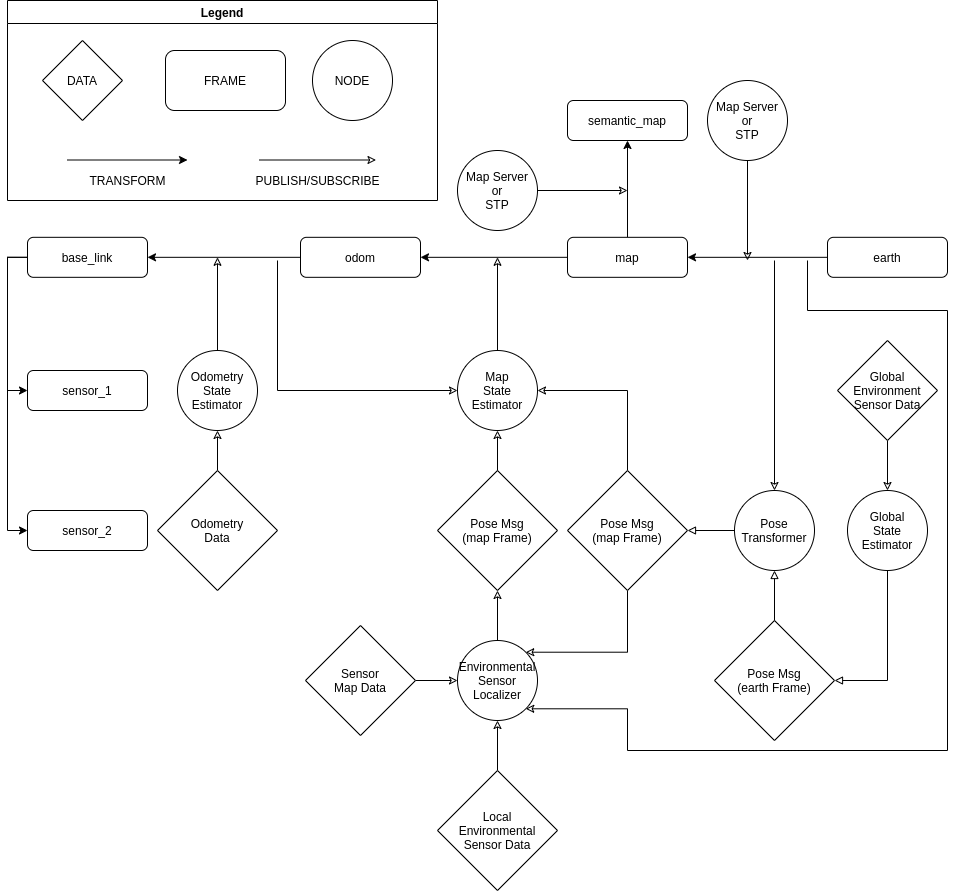

The diagram above was exported from draw.io. Its source (the exported page's mxGraphModel, read from the mxfile embedded in the PNG):
<mxGraphModel dx="1422" dy="801" grid="1" gridSize="10" guides="1" tooltips="1" connect="1" arrows="1" fold="1" page="1" pageScale="1" pageWidth="1654" pageHeight="1169" math="0" shadow="0">
  <root>
    <mxCell id="WIyWlLk6GJQsqaUBKTNV-0" />
    <mxCell id="WIyWlLk6GJQsqaUBKTNV-1" parent="WIyWlLk6GJQsqaUBKTNV-0" />
    <mxCell id="34vJx8ojyscuXA-_MFYc-2" style="edgeStyle=orthogonalEdgeStyle;rounded=0;orthogonalLoop=1;jettySize=auto;html=1;exitX=0;exitY=0.5;exitDx=0;exitDy=0;entryX=0;entryY=0.5;entryDx=0;entryDy=0;" parent="WIyWlLk6GJQsqaUBKTNV-1" source="WIyWlLk6GJQsqaUBKTNV-3" target="34vJx8ojyscuXA-_MFYc-1" edge="1">
      <mxGeometry relative="1" as="geometry" />
    </mxCell>
    <mxCell id="34vJx8ojyscuXA-_MFYc-6" style="edgeStyle=orthogonalEdgeStyle;rounded=0;orthogonalLoop=1;jettySize=auto;html=1;exitX=1;exitY=0.5;exitDx=0;exitDy=0;endArrow=none;endFill=0;startArrow=classic;startFill=1;" parent="WIyWlLk6GJQsqaUBKTNV-1" source="WIyWlLk6GJQsqaUBKTNV-3" target="34vJx8ojyscuXA-_MFYc-5" edge="1">
      <mxGeometry relative="1" as="geometry" />
    </mxCell>
    <mxCell id="34vJx8ojyscuXA-_MFYc-10" style="edgeStyle=orthogonalEdgeStyle;rounded=0;orthogonalLoop=1;jettySize=auto;html=1;exitX=0;exitY=0.5;exitDx=0;exitDy=0;entryX=0;entryY=0.5;entryDx=0;entryDy=0;endArrow=classic;endFill=1;" parent="WIyWlLk6GJQsqaUBKTNV-1" source="WIyWlLk6GJQsqaUBKTNV-3" target="34vJx8ojyscuXA-_MFYc-3" edge="1">
      <mxGeometry relative="1" as="geometry" />
    </mxCell>
    <mxCell id="WIyWlLk6GJQsqaUBKTNV-3" value="base_link" style="rounded=1;whiteSpace=wrap;html=1;fontSize=12;glass=0;strokeWidth=1;shadow=0;" parent="WIyWlLk6GJQsqaUBKTNV-1" vertex="1">
      <mxGeometry x="40" y="246.82" width="120" height="40" as="geometry" />
    </mxCell>
    <mxCell id="34vJx8ojyscuXA-_MFYc-1" value="sensor_1" style="rounded=1;whiteSpace=wrap;html=1;fontSize=12;glass=0;strokeWidth=1;shadow=0;" parent="WIyWlLk6GJQsqaUBKTNV-1" vertex="1">
      <mxGeometry x="40" y="380" width="120" height="40" as="geometry" />
    </mxCell>
    <mxCell id="34vJx8ojyscuXA-_MFYc-3" value="sensor_2" style="rounded=1;whiteSpace=wrap;html=1;fontSize=12;glass=0;strokeWidth=1;shadow=0;" parent="WIyWlLk6GJQsqaUBKTNV-1" vertex="1">
      <mxGeometry x="40" y="520" width="120" height="40" as="geometry" />
    </mxCell>
    <mxCell id="34vJx8ojyscuXA-_MFYc-8" style="edgeStyle=orthogonalEdgeStyle;rounded=0;orthogonalLoop=1;jettySize=auto;html=1;exitX=1;exitY=0.5;exitDx=0;exitDy=0;endArrow=none;endFill=0;startArrow=classic;startFill=1;" parent="WIyWlLk6GJQsqaUBKTNV-1" source="34vJx8ojyscuXA-_MFYc-5" target="34vJx8ojyscuXA-_MFYc-7" edge="1">
      <mxGeometry relative="1" as="geometry" />
    </mxCell>
    <mxCell id="34vJx8ojyscuXA-_MFYc-5" value="odom" style="rounded=1;whiteSpace=wrap;html=1;fontSize=12;glass=0;strokeWidth=1;shadow=0;" parent="WIyWlLk6GJQsqaUBKTNV-1" vertex="1">
      <mxGeometry x="313" y="246.82" width="120" height="40" as="geometry" />
    </mxCell>
    <mxCell id="34vJx8ojyscuXA-_MFYc-18" style="edgeStyle=orthogonalEdgeStyle;rounded=0;orthogonalLoop=1;jettySize=auto;html=1;exitX=1;exitY=0.5;exitDx=0;exitDy=0;entryX=0;entryY=0.5;entryDx=0;entryDy=0;endArrow=none;endFill=0;startArrow=classic;startFill=1;" parent="WIyWlLk6GJQsqaUBKTNV-1" source="34vJx8ojyscuXA-_MFYc-7" target="34vJx8ojyscuXA-_MFYc-9" edge="1">
      <mxGeometry relative="1" as="geometry" />
    </mxCell>
    <mxCell id="0MpHBhAfIyratrErIWlO-2" style="edgeStyle=orthogonalEdgeStyle;rounded=0;orthogonalLoop=1;jettySize=auto;html=1;exitX=0.5;exitY=0;exitDx=0;exitDy=0;entryX=0.5;entryY=1;entryDx=0;entryDy=0;startArrow=none;startFill=0;endArrow=classic;endFill=1;" parent="WIyWlLk6GJQsqaUBKTNV-1" source="34vJx8ojyscuXA-_MFYc-7" target="0MpHBhAfIyratrErIWlO-1" edge="1">
      <mxGeometry relative="1" as="geometry" />
    </mxCell>
    <mxCell id="34vJx8ojyscuXA-_MFYc-7" value="map" style="rounded=1;whiteSpace=wrap;html=1;fontSize=12;glass=0;strokeWidth=1;shadow=0;" parent="WIyWlLk6GJQsqaUBKTNV-1" vertex="1">
      <mxGeometry x="580" y="246.82" width="120" height="40" as="geometry" />
    </mxCell>
    <mxCell id="34vJx8ojyscuXA-_MFYc-9" value="earth" style="rounded=1;whiteSpace=wrap;html=1;fontSize=12;glass=0;strokeWidth=1;shadow=0;" parent="WIyWlLk6GJQsqaUBKTNV-1" vertex="1">
      <mxGeometry x="840" y="246.82" width="120" height="40" as="geometry" />
    </mxCell>
    <mxCell id="34vJx8ojyscuXA-_MFYc-21" style="edgeStyle=orthogonalEdgeStyle;rounded=0;orthogonalLoop=1;jettySize=auto;html=1;exitX=0.5;exitY=0;exitDx=0;exitDy=0;endArrow=classic;endFill=0;" parent="WIyWlLk6GJQsqaUBKTNV-1" source="34vJx8ojyscuXA-_MFYc-19" edge="1">
      <mxGeometry relative="1" as="geometry">
        <mxPoint x="230" y="266.82" as="targetPoint" />
      </mxGeometry>
    </mxCell>
    <mxCell id="34vJx8ojyscuXA-_MFYc-19" value="Odometry&lt;br&gt;State&lt;br&gt;Estimator" style="ellipse;whiteSpace=wrap;html=1;aspect=fixed;" parent="WIyWlLk6GJQsqaUBKTNV-1" vertex="1">
      <mxGeometry x="190" y="360" width="80" height="80" as="geometry" />
    </mxCell>
    <mxCell id="34vJx8ojyscuXA-_MFYc-27" style="edgeStyle=orthogonalEdgeStyle;rounded=0;orthogonalLoop=1;jettySize=auto;html=1;exitX=0.5;exitY=0;exitDx=0;exitDy=0;endArrow=classic;endFill=0;" parent="WIyWlLk6GJQsqaUBKTNV-1" source="34vJx8ojyscuXA-_MFYc-26" edge="1">
      <mxGeometry relative="1" as="geometry">
        <mxPoint x="510" y="266.82" as="targetPoint" />
      </mxGeometry>
    </mxCell>
    <mxCell id="34vJx8ojyscuXA-_MFYc-26" value="Map&lt;br&gt;State&lt;br&gt;Estimator" style="ellipse;whiteSpace=wrap;html=1;aspect=fixed;" parent="WIyWlLk6GJQsqaUBKTNV-1" vertex="1">
      <mxGeometry x="470" y="360" width="80" height="80" as="geometry" />
    </mxCell>
    <mxCell id="34vJx8ojyscuXA-_MFYc-33" style="edgeStyle=orthogonalEdgeStyle;rounded=0;orthogonalLoop=1;jettySize=auto;html=1;entryX=0;entryY=0.5;entryDx=0;entryDy=0;endArrow=classic;endFill=0;" parent="WIyWlLk6GJQsqaUBKTNV-1" target="34vJx8ojyscuXA-_MFYc-26" edge="1">
      <mxGeometry relative="1" as="geometry">
        <mxPoint x="290" y="270" as="sourcePoint" />
        <Array as="points">
          <mxPoint x="290" y="400" />
        </Array>
      </mxGeometry>
    </mxCell>
    <mxCell id="34vJx8ojyscuXA-_MFYc-35" value="Environmental&lt;br&gt;Sensor&lt;br&gt;Localizer" style="ellipse;whiteSpace=wrap;html=1;aspect=fixed;" parent="WIyWlLk6GJQsqaUBKTNV-1" vertex="1">
      <mxGeometry x="470" y="649.9999999999999" width="80" height="80" as="geometry" />
    </mxCell>
    <mxCell id="34vJx8ojyscuXA-_MFYc-37" style="edgeStyle=orthogonalEdgeStyle;rounded=0;orthogonalLoop=1;jettySize=auto;html=1;exitX=0.5;exitY=0;exitDx=0;exitDy=0;entryX=0.5;entryY=1;entryDx=0;entryDy=0;endArrow=classic;endFill=0;" parent="WIyWlLk6GJQsqaUBKTNV-1" source="34vJx8ojyscuXA-_MFYc-36" target="34vJx8ojyscuXA-_MFYc-19" edge="1">
      <mxGeometry relative="1" as="geometry" />
    </mxCell>
    <mxCell id="34vJx8ojyscuXA-_MFYc-36" value="Odometry&lt;br&gt;Data" style="rhombus;whiteSpace=wrap;html=1;" parent="WIyWlLk6GJQsqaUBKTNV-1" vertex="1">
      <mxGeometry x="170" y="480" width="120" height="120" as="geometry" />
    </mxCell>
    <mxCell id="34vJx8ojyscuXA-_MFYc-40" style="edgeStyle=orthogonalEdgeStyle;rounded=0;orthogonalLoop=1;jettySize=auto;html=1;exitX=0.5;exitY=0;exitDx=0;exitDy=0;entryX=0.5;entryY=1;entryDx=0;entryDy=0;endArrow=classic;endFill=0;" parent="WIyWlLk6GJQsqaUBKTNV-1" source="34vJx8ojyscuXA-_MFYc-39" target="34vJx8ojyscuXA-_MFYc-35" edge="1">
      <mxGeometry relative="1" as="geometry">
        <mxPoint x="510" y="769.9999999999999" as="sourcePoint" />
      </mxGeometry>
    </mxCell>
    <mxCell id="34vJx8ojyscuXA-_MFYc-39" value="Local&lt;br&gt;Environmental&lt;br&gt;Sensor Data" style="rhombus;whiteSpace=wrap;html=1;" parent="WIyWlLk6GJQsqaUBKTNV-1" vertex="1">
      <mxGeometry x="450" y="779.9999999999999" width="120" height="120" as="geometry" />
    </mxCell>
    <mxCell id="34vJx8ojyscuXA-_MFYc-42" value="Pose Msg&lt;br&gt;(map Frame)" style="rhombus;whiteSpace=wrap;html=1;" parent="WIyWlLk6GJQsqaUBKTNV-1" vertex="1">
      <mxGeometry x="450" y="480" width="120" height="120" as="geometry" />
    </mxCell>
    <mxCell id="34vJx8ojyscuXA-_MFYc-43" style="edgeStyle=orthogonalEdgeStyle;rounded=0;orthogonalLoop=1;jettySize=auto;html=1;exitX=0.5;exitY=0;exitDx=0;exitDy=0;endArrow=classic;endFill=0;entryX=0.5;entryY=1;entryDx=0;entryDy=0;" parent="WIyWlLk6GJQsqaUBKTNV-1" source="34vJx8ojyscuXA-_MFYc-42" target="34vJx8ojyscuXA-_MFYc-26" edge="1">
      <mxGeometry relative="1" as="geometry">
        <mxPoint x="640" y="430" as="targetPoint" />
        <mxPoint x="509.5" y="480" as="sourcePoint" />
      </mxGeometry>
    </mxCell>
    <mxCell id="34vJx8ojyscuXA-_MFYc-44" style="edgeStyle=orthogonalEdgeStyle;rounded=0;orthogonalLoop=1;jettySize=auto;html=1;endArrow=classic;endFill=0;entryX=0.5;entryY=1;entryDx=0;entryDy=0;" parent="WIyWlLk6GJQsqaUBKTNV-1" source="34vJx8ojyscuXA-_MFYc-35" target="34vJx8ojyscuXA-_MFYc-42" edge="1">
      <mxGeometry relative="1" as="geometry">
        <mxPoint x="509.5" y="599.9999999999999" as="targetPoint" />
        <mxPoint x="509.5" y="649.9999999999999" as="sourcePoint" />
      </mxGeometry>
    </mxCell>
    <mxCell id="34vJx8ojyscuXA-_MFYc-46" style="edgeStyle=orthogonalEdgeStyle;rounded=0;orthogonalLoop=1;jettySize=auto;html=1;exitX=1;exitY=0.5;exitDx=0;exitDy=0;entryX=0;entryY=0.5;entryDx=0;entryDy=0;endArrow=classic;endFill=0;" parent="WIyWlLk6GJQsqaUBKTNV-1" source="34vJx8ojyscuXA-_MFYc-45" target="34vJx8ojyscuXA-_MFYc-35" edge="1">
      <mxGeometry relative="1" as="geometry" />
    </mxCell>
    <mxCell id="34vJx8ojyscuXA-_MFYc-45" value="Sensor&lt;br&gt;Map Data" style="rhombus;whiteSpace=wrap;html=1;" parent="WIyWlLk6GJQsqaUBKTNV-1" vertex="1">
      <mxGeometry x="318" y="635" width="110" height="110" as="geometry" />
    </mxCell>
    <mxCell id="niaGxQjvUdAsFUVdGnzD-2" style="edgeStyle=orthogonalEdgeStyle;rounded=0;orthogonalLoop=1;jettySize=auto;html=1;exitX=0.5;exitY=1;exitDx=0;exitDy=0;endArrow=block;endFill=0;entryX=1;entryY=0.5;entryDx=0;entryDy=0;" parent="WIyWlLk6GJQsqaUBKTNV-1" source="34vJx8ojyscuXA-_MFYc-47" target="niaGxQjvUdAsFUVdGnzD-0" edge="1">
      <mxGeometry relative="1" as="geometry" />
    </mxCell>
    <mxCell id="34vJx8ojyscuXA-_MFYc-47" value="Global&lt;br&gt;State&lt;br&gt;Estimator" style="ellipse;whiteSpace=wrap;html=1;aspect=fixed;" parent="WIyWlLk6GJQsqaUBKTNV-1" vertex="1">
      <mxGeometry x="860" y="500" width="80" height="80" as="geometry" />
    </mxCell>
    <mxCell id="34vJx8ojyscuXA-_MFYc-55" style="edgeStyle=orthogonalEdgeStyle;rounded=0;orthogonalLoop=1;jettySize=auto;html=1;exitX=0.5;exitY=1;exitDx=0;exitDy=0;entryX=1;entryY=0;entryDx=0;entryDy=0;endArrow=classic;endFill=0;" parent="WIyWlLk6GJQsqaUBKTNV-1" target="34vJx8ojyscuXA-_MFYc-35" edge="1">
      <mxGeometry relative="1" as="geometry">
        <Array as="points">
          <mxPoint x="640" y="662.18" />
        </Array>
        <mxPoint x="640" y="600" as="sourcePoint" />
      </mxGeometry>
    </mxCell>
    <mxCell id="0MpHBhAfIyratrErIWlO-0" style="edgeStyle=orthogonalEdgeStyle;rounded=0;orthogonalLoop=1;jettySize=auto;html=1;exitX=0.5;exitY=0;exitDx=0;exitDy=0;entryX=1;entryY=0.5;entryDx=0;entryDy=0;endArrow=classic;endFill=0;" parent="WIyWlLk6GJQsqaUBKTNV-1" target="34vJx8ojyscuXA-_MFYc-26" edge="1">
      <mxGeometry relative="1" as="geometry">
        <Array as="points">
          <mxPoint x="640" y="400" />
        </Array>
        <mxPoint x="640" y="480" as="sourcePoint" />
      </mxGeometry>
    </mxCell>
    <mxCell id="34vJx8ojyscuXA-_MFYc-51" style="edgeStyle=orthogonalEdgeStyle;rounded=0;orthogonalLoop=1;jettySize=auto;html=1;exitX=0.5;exitY=1;exitDx=0;exitDy=0;entryX=0.5;entryY=0;entryDx=0;entryDy=0;endArrow=classic;endFill=0;" parent="WIyWlLk6GJQsqaUBKTNV-1" source="34vJx8ojyscuXA-_MFYc-50" target="34vJx8ojyscuXA-_MFYc-47" edge="1">
      <mxGeometry relative="1" as="geometry" />
    </mxCell>
    <mxCell id="34vJx8ojyscuXA-_MFYc-50" value="Global&lt;br&gt;Environment&lt;br&gt;Sensor Data" style="rhombus;whiteSpace=wrap;html=1;" parent="WIyWlLk6GJQsqaUBKTNV-1" vertex="1">
      <mxGeometry x="850" y="350" width="100" height="100" as="geometry" />
    </mxCell>
    <mxCell id="34vJx8ojyscuXA-_MFYc-54" style="edgeStyle=orthogonalEdgeStyle;rounded=0;orthogonalLoop=1;jettySize=auto;html=1;exitX=0.5;exitY=1;exitDx=0;exitDy=0;endArrow=classic;endFill=0;" parent="WIyWlLk6GJQsqaUBKTNV-1" source="34vJx8ojyscuXA-_MFYc-52" edge="1">
      <mxGeometry relative="1" as="geometry">
        <mxPoint x="760" y="270" as="targetPoint" />
      </mxGeometry>
    </mxCell>
    <mxCell id="34vJx8ojyscuXA-_MFYc-52" value="Map Server&lt;br&gt;or&lt;br&gt;STP" style="ellipse;whiteSpace=wrap;html=1;aspect=fixed;" parent="WIyWlLk6GJQsqaUBKTNV-1" vertex="1">
      <mxGeometry x="720" y="90" width="80" height="80" as="geometry" />
    </mxCell>
    <mxCell id="34vJx8ojyscuXA-_MFYc-56" style="edgeStyle=orthogonalEdgeStyle;rounded=0;orthogonalLoop=1;jettySize=auto;html=1;endArrow=classic;endFill=0;entryX=1;entryY=1;entryDx=0;entryDy=0;" parent="WIyWlLk6GJQsqaUBKTNV-1" target="34vJx8ojyscuXA-_MFYc-35" edge="1">
      <mxGeometry relative="1" as="geometry">
        <mxPoint x="820" y="270" as="sourcePoint" />
        <mxPoint x="770" y="833.18" as="targetPoint" />
        <Array as="points">
          <mxPoint x="820" y="320" />
          <mxPoint x="960" y="320" />
          <mxPoint x="960" y="760" />
          <mxPoint x="640" y="760" />
          <mxPoint x="640" y="718" />
        </Array>
      </mxGeometry>
    </mxCell>
    <mxCell id="0MpHBhAfIyratrErIWlO-1" value="semantic_map" style="rounded=1;whiteSpace=wrap;html=1;fontSize=12;glass=0;strokeWidth=1;shadow=0;" parent="WIyWlLk6GJQsqaUBKTNV-1" vertex="1">
      <mxGeometry x="580" y="110" width="120" height="40" as="geometry" />
    </mxCell>
    <mxCell id="0MpHBhAfIyratrErIWlO-4" style="edgeStyle=orthogonalEdgeStyle;rounded=0;orthogonalLoop=1;jettySize=auto;html=1;exitX=1;exitY=0.5;exitDx=0;exitDy=0;startArrow=none;startFill=0;endArrow=classic;endFill=0;" parent="WIyWlLk6GJQsqaUBKTNV-1" source="0MpHBhAfIyratrErIWlO-3" edge="1">
      <mxGeometry relative="1" as="geometry">
        <mxPoint x="640" y="200" as="targetPoint" />
      </mxGeometry>
    </mxCell>
    <mxCell id="0MpHBhAfIyratrErIWlO-3" value="Map Server&lt;br&gt;or&lt;br&gt;STP" style="ellipse;whiteSpace=wrap;html=1;aspect=fixed;" parent="WIyWlLk6GJQsqaUBKTNV-1" vertex="1">
      <mxGeometry x="470" y="160" width="80" height="80" as="geometry" />
    </mxCell>
    <mxCell id="0MpHBhAfIyratrErIWlO-5" value="Legend" style="swimlane;" parent="WIyWlLk6GJQsqaUBKTNV-1" vertex="1">
      <mxGeometry x="20" y="10" width="430" height="200" as="geometry" />
    </mxCell>
    <mxCell id="34vJx8ojyscuXA-_MFYc-23" value="NODE" style="ellipse;whiteSpace=wrap;html=1;aspect=fixed;" parent="0MpHBhAfIyratrErIWlO-5" vertex="1">
      <mxGeometry x="305" y="40" width="80" height="80" as="geometry" />
    </mxCell>
    <mxCell id="34vJx8ojyscuXA-_MFYc-22" value="FRAME" style="rounded=1;whiteSpace=wrap;html=1;" parent="0MpHBhAfIyratrErIWlO-5" vertex="1">
      <mxGeometry x="158" y="50" width="120" height="60" as="geometry" />
    </mxCell>
    <mxCell id="34vJx8ojyscuXA-_MFYc-30" value="DATA" style="rhombus;whiteSpace=wrap;html=1;" parent="0MpHBhAfIyratrErIWlO-5" vertex="1">
      <mxGeometry x="35" y="40" width="80" height="80" as="geometry" />
    </mxCell>
    <mxCell id="34vJx8ojyscuXA-_MFYc-24" value="" style="endArrow=classic;html=1;" parent="0MpHBhAfIyratrErIWlO-5" edge="1">
      <mxGeometry width="50" height="50" relative="1" as="geometry">
        <mxPoint x="60" y="159.5" as="sourcePoint" />
        <mxPoint x="180" y="159.5" as="targetPoint" />
      </mxGeometry>
    </mxCell>
    <mxCell id="34vJx8ojyscuXA-_MFYc-25" value="TRANSFORM" style="text;html=1;align=center;verticalAlign=middle;resizable=0;points=[];autosize=1;" parent="0MpHBhAfIyratrErIWlO-5" vertex="1">
      <mxGeometry x="75" y="170" width="90" height="20" as="geometry" />
    </mxCell>
    <mxCell id="34vJx8ojyscuXA-_MFYc-28" style="edgeStyle=orthogonalEdgeStyle;rounded=0;orthogonalLoop=1;jettySize=auto;html=1;exitX=0.5;exitY=0;exitDx=0;exitDy=0;endArrow=classic;endFill=0;" parent="0MpHBhAfIyratrErIWlO-5" edge="1">
      <mxGeometry relative="1" as="geometry">
        <mxPoint x="368.5" y="159.5" as="targetPoint" />
        <mxPoint x="251.5" y="159.5" as="sourcePoint" />
      </mxGeometry>
    </mxCell>
    <mxCell id="34vJx8ojyscuXA-_MFYc-29" value="PUBLISH/SUBSCRIBE" style="text;html=1;align=center;verticalAlign=middle;resizable=0;points=[];autosize=1;" parent="0MpHBhAfIyratrErIWlO-5" vertex="1">
      <mxGeometry x="240" y="170" width="140" height="20" as="geometry" />
    </mxCell>
    <mxCell id="niaGxQjvUdAsFUVdGnzD-4" style="edgeStyle=orthogonalEdgeStyle;rounded=0;orthogonalLoop=1;jettySize=auto;html=1;exitX=0.5;exitY=0;exitDx=0;exitDy=0;endArrow=block;endFill=0;" parent="WIyWlLk6GJQsqaUBKTNV-1" source="niaGxQjvUdAsFUVdGnzD-0" target="niaGxQjvUdAsFUVdGnzD-3" edge="1">
      <mxGeometry relative="1" as="geometry" />
    </mxCell>
    <mxCell id="niaGxQjvUdAsFUVdGnzD-0" value="Pose Msg&lt;br&gt;(earth Frame)" style="rhombus;whiteSpace=wrap;html=1;" parent="WIyWlLk6GJQsqaUBKTNV-1" vertex="1">
      <mxGeometry x="727" y="630" width="120" height="120" as="geometry" />
    </mxCell>
    <mxCell id="niaGxQjvUdAsFUVdGnzD-1" value="Pose Msg&lt;br&gt;(map Frame)" style="rhombus;whiteSpace=wrap;html=1;" parent="WIyWlLk6GJQsqaUBKTNV-1" vertex="1">
      <mxGeometry x="580" y="480.00000000000006" width="120" height="120" as="geometry" />
    </mxCell>
    <mxCell id="niaGxQjvUdAsFUVdGnzD-5" style="edgeStyle=orthogonalEdgeStyle;rounded=0;orthogonalLoop=1;jettySize=auto;html=1;entryX=1;entryY=0.5;entryDx=0;entryDy=0;endArrow=block;endFill=0;" parent="WIyWlLk6GJQsqaUBKTNV-1" source="niaGxQjvUdAsFUVdGnzD-3" target="niaGxQjvUdAsFUVdGnzD-1" edge="1">
      <mxGeometry relative="1" as="geometry" />
    </mxCell>
    <mxCell id="uzZ1DnKnjpq58xz4mKP8-0" style="edgeStyle=orthogonalEdgeStyle;rounded=0;orthogonalLoop=1;jettySize=auto;html=1;exitX=0.5;exitY=0;exitDx=0;exitDy=0;endArrow=none;endFill=0;startArrow=classic;startFill=0;" edge="1" parent="WIyWlLk6GJQsqaUBKTNV-1" source="niaGxQjvUdAsFUVdGnzD-3">
      <mxGeometry relative="1" as="geometry">
        <mxPoint x="787" y="270" as="targetPoint" />
      </mxGeometry>
    </mxCell>
    <mxCell id="niaGxQjvUdAsFUVdGnzD-3" value="Pose&lt;br&gt;Transformer" style="ellipse;whiteSpace=wrap;html=1;aspect=fixed;" parent="WIyWlLk6GJQsqaUBKTNV-1" vertex="1">
      <mxGeometry x="747" y="500" width="80" height="80" as="geometry" />
    </mxCell>
  </root>
</mxGraphModel>